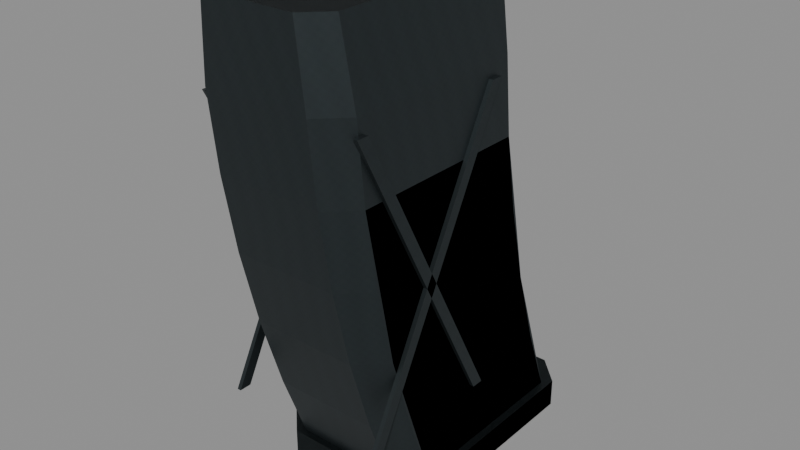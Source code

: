 # Source: svd_10.blend  (saved by Blender 5.2.45; exported with 4.5.12 LTS)
import bpy
from mathutils import Matrix  # noqa: F401  (used for matrix-valued properties, if any)

bpy.ops.wm.read_factory_settings(use_empty=True)
scene = bpy.context.scene
scene.name = 'RAID_Attachment_svd_10'

# ---- images (referenced by path relative to the original .blend; pixels are not part of the script)
import os
ASSET_DIR = os.environ.get("B2B_ASSET_DIR", "")  # directory of the original .blend (textures are referenced by path, not embedded)
HERE = os.path.dirname(os.path.abspath(__file__))  # packed textures are extracted next to this script under _unpacked/

def load_image(name, relpath, width, height, colorspace="sRGB"):
    """Load a texture the original file referenced (path relative to the .blend, or extracted next to this script)."""
    p = next((c for c in (os.path.join(HERE, relpath), os.path.join(ASSET_DIR, relpath)) if relpath and os.path.exists(c)), "")
    if p:
        img = bpy.data.images.load(p, check_existing=True)
        img.name = name
    else:  # same state as the original file: an image datablock whose file is absent (Cycles renders it pink)
        img = bpy.data.images.new(name, width, height)
        img.source = "FILE"
        img.filepath = "//" + (relpath or name)
    img.colorspace_settings.name = colorspace
    return img
img_raid_original_steel_grain_006 = load_image('RAID_Original_steel_Grain.006', '_unpacked/steel-grain.2595dbf0.png', 256, 256, 'sRGB')

# ---- materials (node trees are filled in below, after node groups)
mat_raid_original_attachment_steel_006 = bpy.data.materials.new('RAID_Original_Attachment_steel.006')
mat_raid_original_attachment_steel_006.diffuse_color = (0.23, 0.26, 0.27, 1.0)

# ---- material node trees
mat_raid_original_attachment_steel_006.use_nodes = True; mat_raid_original_attachment_steel_006.node_tree.nodes.clear()
_N = mat_raid_original_attachment_steel_006.node_tree.nodes; _L = mat_raid_original_attachment_steel_006.node_tree.links
n0 = _N.new('ShaderNodeBsdfPrincipled'); n0.name = 'Principled BSDF'; n0.location = (-200, 100)
n0.inputs[1].default_value = 0.82
n0.inputs[2].default_value = 0.52
n0.inputs[10].default_value = 0.005
n1 = _N.new('ShaderNodeOutputMaterial'); n1.name = 'Material Output'; n1.location = (200, 100)
n2 = _N.new('ShaderNodeTexImage'); n2.name = 'Image Texture'; n2.location = (0, 0)
n2.image = img_raid_original_steel_grain_006
_L.new(n0.outputs[0], n1.inputs[0])
_L.new(n2.outputs[0], n0.inputs[0])
n1.is_active_output = True

# ---- meshes
me_svd_10_individual_shell_002 = bpy.data.meshes.new('svd_10_individual_shell.002')
me_svd_10_individual_shell_002.from_pydata([(-0.02618, -0.085, -0.104), (0.02618, -0.085, -0.104), (0.0385, -0.085, -0.09168), (0.0385, -0.085, -0.00032), (0.02618, -0.085, 0.012), (-0.02618, -0.085, 0.012), (-0.0385, -0.085, -0.00032), (-0.0385, -0.085, -0.09168), (-0.02618, -0.0475, -0.08994), (0.02618, -0.0475, -0.08994), (0.0385, -0.0475, -0.07762), (0.0385, -0.0475, 0.01374), (0.02618, -0.0475, 0.02606), (-0.02618, -0.0475, 0.02606), (-0.0385, -0.0475, 0.01374), (-0.0385, -0.0475, -0.07762), (-0.02618, -0.01, -0.07844), (0.02618, -0.01, -0.07844), (0.0385, -0.01, -0.06612), (0.0385, -0.01, 0.02524), (0.02618, -0.01, 0.03756), (-0.02618, -0.01, 0.03756), (-0.0385, -0.01, 0.02524), (-0.0385, -0.01, -0.06612), (-0.02618, 0.0275, -0.0695), (0.02618, 0.0275, -0.0695), (0.0385, 0.0275, -0.05718), (0.0385, 0.0275, 0.03418), (0.02618, 0.0275, 0.0465), (-0.02618, 0.0275, 0.0465), (-0.0385, 0.0275, 0.03418), (-0.0385, 0.0275, -0.05718), (-0.02618, 0.065, -0.06311), (0.02618, 0.065, -0.06311), (0.0385, 0.065, -0.05079), (0.0385, 0.065, 0.04057), (0.02618, 0.065, 0.05289), (-0.02618, 0.065, 0.05289), (-0.0385, 0.065, 0.04057), (-0.0385, 0.065, -0.05079), (-0.02618, 0.1025, -0.05928), (0.02618, 0.1025, -0.05928), (0.0385, 0.1025, -0.04696), (0.0385, 0.1025, 0.0444), (0.02618, 0.1025, 0.05672), (-0.02618, 0.1025, 0.05672), (-0.0385, 0.1025, 0.0444), (-0.0385, 0.1025, -0.04696), (-0.02304, 0.14, -0.058), (0.02304, 0.14, -0.058), (0.03388, 0.14, -0.04716), (0.03388, 0.14, 0.04716), (0.02304, 0.14, 0.058), (-0.02304, 0.14, 0.058), (-0.03388, 0.14, 0.04716), (-0.03388, 0.14, -0.04716), (-0.0267, -0.099, -0.1052), (0.0267, -0.099, -0.1052), (0.03927, -0.099, -0.09259), (0.03927, -0.099, 0.0005936), (0.0267, -0.099, 0.01316), (-0.0267, -0.099, 0.01316), (-0.03927, -0.099, 0.0005936), (-0.03927, -0.099, -0.09259), (-0.0288, -0.096, -0.1086), (0.0288, -0.096, -0.1086), (0.04235, -0.096, -0.09509), (0.04235, -0.096, 0.003088), (0.0288, -0.096, 0.01664), (-0.0288, -0.096, 0.01664), (-0.04235, -0.096, 0.003088), (-0.04235, -0.096, -0.09509), (-0.0288, -0.082, -0.1086), (0.0288, -0.082, -0.1086), (0.04235, -0.082, -0.09509), (0.04235, -0.082, 0.003088), (0.0288, -0.082, 0.01664), (-0.0288, -0.082, 0.01664), (-0.04235, -0.082, 0.003088), (-0.04235, -0.082, -0.09509), (-0.0405, 0.095, -0.0406), (-0.0405, 0.095, -0.0346), (-0.0405, -0.05, 0.0408), (-0.0405, -0.05, 0.0348), (-0.0385, 0.095, -0.0406), (-0.0385, 0.095, -0.0346), (-0.0385, -0.05, 0.0408), (-0.0385, -0.05, 0.0348), (-0.0405, 0.095, 0.0406), (-0.0405, 0.095, 0.0466), (-0.0405, -0.05, -0.0288), (-0.0405, -0.05, -0.0348), (-0.0385, 0.095, 0.0406), (-0.0385, 0.095, 0.0466), (-0.0385, -0.05, -0.0288), (-0.0385, -0.05, -0.0348), (0.0385, 0.095, -0.0406), (0.0385, 0.095, -0.0346), (0.0385, -0.05, 0.0408), (0.0385, -0.05, 0.0348), (0.0405, 0.095, -0.0406), (0.0405, 0.095, -0.0346), (0.0405, -0.05, 0.0408), (0.0405, -0.05, 0.0348), (0.0385, 0.095, 0.0406), (0.0385, 0.095, 0.0466), (0.0385, -0.05, -0.0288), (0.0385, -0.05, -0.0348), (0.0405, 0.095, 0.0406), (0.0405, 0.095, 0.0466), (0.0405, -0.05, -0.0288), (0.0405, -0.05, -0.0348)], [], [(0, 8, 9, 1), (1, 9, 10, 2), (2, 10, 11, 3), (3, 11, 12, 4), (4, 12, 13, 5), (5, 13, 14, 6), (6, 14, 15, 7), (7, 15, 8, 0), (8, 16, 17, 9), (9, 17, 18, 10), (10, 18, 19, 11), (11, 19, 20, 12), (12, 20, 21, 13), (13, 21, 22, 14), (14, 22, 23, 15), (15, 23, 16, 8), (16, 24, 25, 17), (17, 25, 26, 18), (18, 26, 27, 19), (19, 27, 28, 20), (20, 28, 29, 21), (21, 29, 30, 22), (22, 30, 31, 23), (23, 31, 24, 16), (24, 32, 33, 25), (25, 33, 34, 26), (26, 34, 35, 27), (27, 35, 36, 28), (28, 36, 37, 29), (29, 37, 38, 30), (30, 38, 39, 31), (31, 39, 32, 24), (32, 40, 41, 33), (33, 41, 42, 34), (34, 42, 43, 35), (35, 43, 44, 36), (36, 44, 45, 37), (37, 45, 46, 38), (38, 46, 47, 39), (39, 47, 40, 32), (40, 48, 49, 41), (41, 49, 50, 42), (42, 50, 51, 43), (43, 51, 52, 44), (44, 52, 53, 45), (45, 53, 54, 46), (46, 54, 55, 47), (47, 55, 48, 40), (7, 0, 1, 2, 3, 4, 5, 6), (48, 55, 54, 53, 52, 51, 50, 49), (56, 64, 65, 57), (57, 65, 66, 58), (58, 66, 67, 59), (59, 67, 68, 60), (60, 68, 69, 61), (61, 69, 70, 62), (62, 70, 71, 63), (63, 71, 64, 56), (64, 72, 73, 65), (65, 73, 74, 66), (66, 74, 75, 67), (67, 75, 76, 68), (68, 76, 77, 69), (69, 77, 78, 70), (70, 78, 79, 71), (71, 79, 72, 64), (63, 56, 57, 58, 59, 60, 61, 62), (72, 79, 78, 77, 76, 75, 74, 73), (80, 81, 85, 84), (81, 82, 86, 85), (82, 83, 87, 86), (83, 80, 84, 87), (83, 82, 81), (85, 86, 87), (80, 83, 81), (85, 87, 84), (88, 89, 93, 92), (89, 90, 94, 93), (90, 91, 95, 94), (91, 88, 92, 95), (90, 89, 88), (92, 93, 94), (90, 88, 91), (95, 92, 94), (96, 97, 101, 100), (97, 98, 102, 101), (98, 99, 103, 102), (99, 96, 100, 103), (99, 98, 97), (101, 102, 103), (96, 99, 97), (101, 103, 100), (104, 105, 109, 108), (105, 106, 110, 109), (106, 107, 111, 110), (107, 104, 108, 111), (106, 105, 104), (108, 109, 110), (106, 104, 107), (111, 108, 110)])
_uv = me_svd_10_individual_shell_002.uv_layers.new(name='UVMap')
_uv.uv.foreach_set('vector', [0.0, 0.0, 0.0, 0.08333, 0.1164, 0.08333, 0.1164, 0.0, 0.1164, 0.0, 0.1164, 0.08333, 0.1551, 0.08333, 0.1551, 0.0, 0.1551, 0.0, 0.1551, 0.08333, 0.3581, 0.08333, 0.3581, 0.0, 0.3581, 0.0, 0.3581, 0.08333, 0.3968, 0.08333, 0.3968, 0.0, 0.3968, 0.0, 0.3968, 0.08333, 0.5132, 0.08333, 0.5132, 0.0, 0.5132, 0.0, 0.5132, 0.08333, 0.5519, 0.08333, 0.5519, 0.0, 0.5519, 0.0, 0.5519, 0.08333, 0.7549, 0.08333, 0.7549, 0.0, 0.7549, 0.0, 0.7549, 0.08333, 0.7936, 0.08333, 0.7936, 0.0, 0.0, 0.08333, 0.0, 0.1667, 0.1164, 0.1667, 0.1164, 0.08333, 0.1164, 0.08333, 0.1164, 0.1667, 0.1551, 0.1667, 0.1551, 0.08333, 0.1551, 0.08333, 0.1551, 0.1667, 0.3581, 0.1667, 0.3581, 0.08333, 0.3581, 0.08333, 0.3581, 0.1667, 0.3968, 0.1667, 0.3968, 0.08333, 0.3968, 0.08333, 0.3968, 0.1667, 0.5132, 0.1667, 0.5132, 0.08333, 0.5132, 0.08333, 0.5132, 0.1667, 0.5519, 0.1667, 0.5519, 0.08333, 0.5519, 0.08333, 0.5519, 0.1667, 0.7549, 0.1667, 0.7549, 0.08333, 0.7549, 0.08333, 0.7549, 0.1667, 0.7936, 0.1667, 0.7936, 0.08333, 0.0, 0.1667, 0.0, 0.25, 0.1164, 0.25, 0.1164, 0.1667, 0.1164, 0.1667, 0.1164, 0.25, 0.1551, 0.25, 0.1551, 0.1667, 0.1551, 0.1667, 0.1551, 0.25, 0.3581, 0.25, 0.3581, 0.1667, 0.3581, 0.1667, 0.3581, 0.25, 0.3968, 0.25, 0.3968, 0.1667, 0.3968, 0.1667, 0.3968, 0.25, 0.5132, 0.25, 0.5132, 0.1667, 0.5132, 0.1667, 0.5132, 0.25, 0.5519, 0.25, 0.5519, 0.1667, 0.5519, 0.1667, 0.5519, 0.25, 0.7549, 0.25, 0.7549, 0.1667, 0.7549, 0.1667, 0.7549, 0.25, 0.7936, 0.25, 0.7936, 0.1667, 0.0, 0.25, 0.0, 0.3333, 0.1164, 0.3333, 0.1164, 0.25, 0.1164, 0.25, 0.1164, 0.3333, 0.1551, 0.3333, 0.1551, 0.25, 0.1551, 0.25, 0.1551, 0.3333, 0.3581, 0.3333, 0.3581, 0.25, 0.3581, 0.25, 0.3581, 0.3333, 0.3968, 0.3333, 0.3968, 0.25, 0.3968, 0.25, 0.3968, 0.3333, 0.5132, 0.3333, 0.5132, 0.25, 0.5132, 0.25, 0.5132, 0.3333, 0.5519, 0.3333, 0.5519, 0.25, 0.5519, 0.25, 0.5519, 0.3333, 0.7549, 0.3333, 0.7549, 0.25, 0.7549, 0.25, 0.7549, 0.3333, 0.7936, 0.3333, 0.7936, 0.25, 0.0, 0.3333, 0.0, 0.4167, 0.1164, 0.4167, 0.1164, 0.3333, 0.1164, 0.3333, 0.1164, 0.4167, 0.1551, 0.4167, 0.1551, 0.3333, 0.1551, 0.3333, 0.1551, 0.4167, 0.3581, 0.4167, 0.3581, 0.3333, 0.3581, 0.3333, 0.3581, 0.4167, 0.3968, 0.4167, 0.3968, 0.3333, 0.3968, 0.3333, 0.3968, 0.4167, 0.5132, 0.4167, 0.5132, 0.3333, 0.5132, 0.3333, 0.5132, 0.4167, 0.5519, 0.4167, 0.5519, 0.3333, 0.5519, 0.3333, 0.5519, 0.4167, 0.7549, 0.4167, 0.7549, 0.3333, 0.7549, 0.3333, 0.7549, 0.4167, 0.7936, 0.4167, 0.7936, 0.3333, 0.0, 0.4167, 0.0, 0.5, 0.1024, 0.5, 0.1164, 0.4167, 0.1164, 0.4167, 0.1024, 0.5, 0.1365, 0.5, 0.1551, 0.4167, 0.1551, 0.4167, 0.1365, 0.5, 0.3461, 0.5, 0.3581, 0.4167, 0.3581, 0.4167, 0.3461, 0.5, 0.3801, 0.5, 0.3968, 0.4167, 0.3968, 0.4167, 0.3801, 0.5, 0.4825, 0.5, 0.5132, 0.4167, 0.5132, 0.4167, 0.4825, 0.5, 0.5166, 0.5, 0.5519, 0.4167, 0.5519, 0.4167, 0.5166, 0.5, 0.7262, 0.5, 0.7549, 0.4167, 0.7549, 0.4167, 0.7262, 0.5, 0.7603, 0.5, 0.7936, 0.4167, -0.08556, -0.2037, -0.05818, -0.2311, 0.05818, -0.2311, 0.08556, -0.2037, 0.08556, -0.0007111, 0.05818, 0.02667, -0.05818, 0.02667, -0.08556, -0.0007111, -0.0512, -0.1289, -0.07529, -0.1048, -0.07529, 0.1048, -0.0512, 0.1289, 0.0512, 0.1289, 0.07529, 0.1048, 0.07529, -0.1048, 0.0512, -0.1289, 0.0, 0.0, 0.0, 0.006667, 0.128, 0.006667, 0.1187, 0.0, 0.1187, 0.0, 0.128, 0.006667, 0.1706, 0.006667, 0.1582, 0.0, 0.1582, 0.0, 0.1706, 0.006667, 0.3887, 0.006667, 0.3653, 0.0, 0.3653, 0.0, 0.3887, 0.006667, 0.4313, 0.006667, 0.4048, 0.0, 0.4048, 0.0, 0.4313, 0.006667, 0.5593, 0.006667, 0.5234, 0.0, 0.5234, 0.0, 0.5593, 0.006667, 0.6019, 0.006667, 0.5629, 0.0, 0.5629, 0.0, 0.6019, 0.006667, 0.8201, 0.006667, 0.77, 0.0, 0.77, 0.0, 0.8201, 0.006667, 0.8627, 0.006667, 0.8095, 0.0, 0.0, 0.006667, 0.0, 0.03778, 0.128, 0.03778, 0.128, 0.006667, 0.128, 0.006667, 0.128, 0.03778, 0.1706, 0.03778, 0.1706, 0.006667, 0.1706, 0.006667, 0.1706, 0.03778, 0.3887, 0.03778, 0.3887, 0.006667, 0.3887, 0.006667, 0.3887, 0.03778, 0.4313, 0.03778, 0.4313, 0.006667, 0.4313, 0.006667, 0.4313, 0.03778, 0.5593, 0.03778, 0.5593, 0.006667, 0.5593, 0.006667, 0.5593, 0.03778, 0.6019, 0.03778, 0.6019, 0.006667, 0.6019, 0.006667, 0.6019, 0.03778, 0.8201, 0.03778, 0.8201, 0.006667, 0.8201, 0.006667, 0.8201, 0.03778, 0.8627, 0.03778, 0.8627, 0.006667, -0.08727, -0.2058, -0.05934, -0.2337, 0.05934, -0.2337, 0.08727, -0.2058, 0.08727, 0.001319, 0.05934, 0.02924, -0.05934, 0.02924, -0.08727, 0.001319, -0.064, -0.2414, -0.09411, -0.2113, -0.09411, 0.006862, -0.064, 0.03698, 0.064, 0.03698, 0.09411, 0.006862, 0.09411, -0.2113, 0.064, -0.2414, -0.002222, -0.09022, -0.002222, -0.07689, 0.002222, -0.07689, 0.002222, -0.09022, -0.002222, 0.2111, -0.002222, -0.1111, 0.002222, -0.1111, 0.002222, 0.2111, -0.002222, 0.09067, -0.002222, 0.07733, 0.002222, 0.07733, 0.002222, 0.09067, -0.002222, -0.1111, -0.002222, 0.2111, 0.002222, 0.2111, 0.002222, -0.1111, -0.1111, 0.07733, -0.1111, 0.09067, 0.2111, -0.07689, 0.2111, -0.07689, -0.1111, 0.09067, -0.1111, 0.07733, 0.2111, -0.09022, -0.1111, 0.07733, 0.2111, -0.07689, 0.2111, -0.07689, -0.1111, 0.07733, 0.2111, -0.09022, -0.002222, 0.09022, -0.002222, 0.1036, 0.002222, 0.1036, 0.002222, 0.09022, -0.002222, 0.2111, -0.002222, -0.1111, 0.002222, -0.1111, 0.002222, 0.2111, -0.002222, -0.064, -0.002222, -0.07733, 0.002222, -0.07733, 0.002222, -0.064, -0.002222, -0.1111, -0.002222, 0.2111, 0.002222, 0.2111, 0.002222, -0.1111, -0.1111, -0.064, 0.2111, 0.1036, 0.2111, 0.09022, 0.2111, 0.09022, 0.2111, 0.1036, -0.1111, -0.064, -0.1111, -0.064, 0.2111, 0.09022, -0.1111, -0.07733, -0.1111, -0.07733, 0.2111, 0.09022, -0.1111, -0.064, -0.002222, -0.09022, -0.002222, -0.07689, 0.002222, -0.07689, 0.002222, -0.09022, -0.002222, 0.2111, -0.002222, -0.1111, 0.002222, -0.1111, 0.002222, 0.2111, -0.002222, 0.09067, -0.002222, 0.07733, 0.002222, 0.07733, 0.002222, 0.09067, -0.002222, -0.1111, -0.002222, 0.2111, 0.002222, 0.2111, 0.002222, -0.1111, -0.1111, 0.07733, -0.1111, 0.09067, 0.2111, -0.07689, 0.2111, -0.07689, -0.1111, 0.09067, -0.1111, 0.07733, 0.2111, -0.09022, -0.1111, 0.07733, 0.2111, -0.07689, 0.2111, -0.07689, -0.1111, 0.07733, 0.2111, -0.09022, -0.002222, 0.09022, -0.002222, 0.1036, 0.002222, 0.1036, 0.002222, 0.09022, -0.002222, 0.2111, -0.002222, -0.1111, 0.002222, -0.1111, 0.002222, 0.2111, -0.002222, -0.064, -0.002222, -0.07733, 0.002222, -0.07733, 0.002222, -0.064, -0.002222, -0.1111, -0.002222, 0.2111, 0.002222, 0.2111, 0.002222, -0.1111, -0.1111, -0.064, 0.2111, 0.1036, 0.2111, 0.09022, 0.2111, 0.09022, 0.2111, 0.1036, -0.1111, -0.064, -0.1111, -0.064, 0.2111, 0.09022, -0.1111, -0.07733, -0.1111, -0.07733, 0.2111, 0.09022, -0.1111, -0.064])
me_svd_10_individual_shell_002.materials.append(mat_raid_original_attachment_steel_006)
me_svd_10_individual_shell_002.update()
me_svd_10_individual_shell_003 = bpy.data.meshes.new('svd_10_individual_shell.003')
me_svd_10_individual_shell_003.from_pydata([(-0.02618, -0.085, -0.104), (0.02618, -0.085, -0.104), (0.0385, -0.085, -0.09168), (0.0385, -0.085, -0.00032), (0.02618, -0.085, 0.012), (-0.02618, -0.085, 0.012), (-0.0385, -0.085, -0.00032), (-0.0385, -0.085, -0.09168), (-0.02618, -0.01, -0.07844), (0.02618, -0.01, -0.07844), (0.0385, -0.01, -0.06612), (0.0385, -0.01, 0.02524), (0.02618, -0.01, 0.03756), (-0.02618, -0.01, 0.03756), (-0.0385, -0.01, 0.02524), (-0.0385, -0.01, -0.06612), (-0.02618, 0.065, -0.06311), (0.02618, 0.065, -0.06311), (0.0385, 0.065, -0.05079), (0.0385, 0.065, 0.04057), (0.02618, 0.065, 0.05289), (-0.02618, 0.065, 0.05289), (-0.0385, 0.065, 0.04057), (-0.0385, 0.065, -0.05079), (-0.02304, 0.14, -0.058), (0.02304, 0.14, -0.058), (0.03388, 0.14, -0.04716), (0.03388, 0.14, 0.04716), (0.02304, 0.14, 0.058), (-0.02304, 0.14, 0.058), (-0.03388, 0.14, 0.04716), (-0.03388, 0.14, -0.04716), (-0.0267, -0.099, -0.1052), (0.0267, -0.099, -0.1052), (0.03927, -0.099, -0.09259), (0.03927, -0.099, 0.0005936), (0.0267, -0.099, 0.01316), (-0.0267, -0.099, 0.01316), (-0.03927, -0.099, 0.0005936), (-0.03927, -0.099, -0.09259), (-0.0288, -0.096, -0.1086), (0.0288, -0.096, -0.1086), (0.04235, -0.096, -0.09509), (0.04235, -0.096, 0.003088), (0.0288, -0.096, 0.01664), (-0.0288, -0.096, 0.01664), (-0.04235, -0.096, 0.003088), (-0.04235, -0.096, -0.09509), (-0.0288, -0.082, -0.1086), (0.0288, -0.082, -0.1086), (0.04235, -0.082, -0.09509), (0.04235, -0.082, 0.003088), (0.0288, -0.082, 0.01664), (-0.0288, -0.082, 0.01664), (-0.04235, -0.082, 0.003088), (-0.04235, -0.082, -0.09509)], [], [(0, 8, 9, 1), (1, 9, 10, 2), (2, 10, 11, 3), (3, 11, 12, 4), (4, 12, 13, 5), (5, 13, 14, 6), (6, 14, 15, 7), (7, 15, 8, 0), (8, 16, 17, 9), (9, 17, 18, 10), (10, 18, 19, 11), (11, 19, 20, 12), (12, 20, 21, 13), (13, 21, 22, 14), (14, 22, 23, 15), (15, 23, 16, 8), (16, 24, 25, 17), (17, 25, 26, 18), (18, 26, 27, 19), (19, 27, 28, 20), (20, 28, 29, 21), (21, 29, 30, 22), (22, 30, 31, 23), (23, 31, 24, 16), (7, 0, 1, 2, 3, 4, 5, 6), (24, 31, 30, 29, 28, 27, 26, 25), (32, 40, 41, 33), (33, 41, 42, 34), (34, 42, 43, 35), (35, 43, 44, 36), (36, 44, 45, 37), (37, 45, 46, 38), (38, 46, 47, 39), (39, 47, 40, 32), (40, 48, 49, 41), (41, 49, 50, 42), (42, 50, 51, 43), (43, 51, 52, 44), (44, 52, 53, 45), (45, 53, 54, 46), (46, 54, 55, 47), (47, 55, 48, 40), (39, 32, 33, 34, 35, 36, 37, 38), (48, 55, 54, 53, 52, 51, 50, 49)])
_uv = me_svd_10_individual_shell_003.uv_layers.new(name='UVMap')
_uv.uv.foreach_set('vector', [0.0, 0.0, 0.0, 0.1667, 0.1164, 0.1667, 0.1164, 0.0, 0.1164, 0.0, 0.1164, 0.1667, 0.1551, 0.1667, 0.1551, 0.0, 0.1551, 0.0, 0.1551, 0.1667, 0.3581, 0.1667, 0.3581, 0.0, 0.3581, 0.0, 0.3581, 0.1667, 0.3968, 0.1667, 0.3968, 0.0, 0.3968, 0.0, 0.3968, 0.1667, 0.5132, 0.1667, 0.5132, 0.0, 0.5132, 0.0, 0.5132, 0.1667, 0.5519, 0.1667, 0.5519, 0.0, 0.5519, 0.0, 0.5519, 0.1667, 0.7549, 0.1667, 0.7549, 0.0, 0.7549, 0.0, 0.7549, 0.1667, 0.7936, 0.1667, 0.7936, 0.0, 0.0, 0.1667, 0.0, 0.3333, 0.1164, 0.3333, 0.1164, 0.1667, 0.1164, 0.1667, 0.1164, 0.3333, 0.1551, 0.3333, 0.1551, 0.1667, 0.1551, 0.1667, 0.1551, 0.3333, 0.3581, 0.3333, 0.3581, 0.1667, 0.3581, 0.1667, 0.3581, 0.3333, 0.3968, 0.3333, 0.3968, 0.1667, 0.3968, 0.1667, 0.3968, 0.3333, 0.5132, 0.3333, 0.5132, 0.1667, 0.5132, 0.1667, 0.5132, 0.3333, 0.5519, 0.3333, 0.5519, 0.1667, 0.5519, 0.1667, 0.5519, 0.3333, 0.7549, 0.3333, 0.7549, 0.1667, 0.7549, 0.1667, 0.7549, 0.3333, 0.7936, 0.3333, 0.7936, 0.1667, 0.0, 0.3333, 0.0, 0.5, 0.1024, 0.5, 0.1164, 0.3333, 0.1164, 0.3333, 0.1024, 0.5, 0.1365, 0.5, 0.1551, 0.3333, 0.1551, 0.3333, 0.1365, 0.5, 0.3461, 0.5, 0.3581, 0.3333, 0.3581, 0.3333, 0.3461, 0.5, 0.3801, 0.5, 0.3968, 0.3333, 0.3968, 0.3333, 0.3801, 0.5, 0.4825, 0.5, 0.5132, 0.3333, 0.5132, 0.3333, 0.4825, 0.5, 0.5166, 0.5, 0.5519, 0.3333, 0.5519, 0.3333, 0.5166, 0.5, 0.7262, 0.5, 0.7549, 0.3333, 0.7549, 0.3333, 0.7262, 0.5, 0.7603, 0.5, 0.7936, 0.3333, -0.08556, -0.2037, -0.05818, -0.2311, 0.05818, -0.2311, 0.08556, -0.2037, 0.08556, -0.0007111, 0.05818, 0.02667, -0.05818, 0.02667, -0.08556, -0.0007111, -0.0512, -0.1289, -0.07529, -0.1048, -0.07529, 0.1048, -0.0512, 0.1289, 0.0512, 0.1289, 0.07529, 0.1048, 0.07529, -0.1048, 0.0512, -0.1289, 0.0, 0.0, 0.0, 0.006667, 0.128, 0.006667, 0.1187, 0.0, 0.1187, 0.0, 0.128, 0.006667, 0.1706, 0.006667, 0.1582, 0.0, 0.1582, 0.0, 0.1706, 0.006667, 0.3887, 0.006667, 0.3653, 0.0, 0.3653, 0.0, 0.3887, 0.006667, 0.4313, 0.006667, 0.4048, 0.0, 0.4048, 0.0, 0.4313, 0.006667, 0.5593, 0.006667, 0.5234, 0.0, 0.5234, 0.0, 0.5593, 0.006667, 0.6019, 0.006667, 0.5629, 0.0, 0.5629, 0.0, 0.6019, 0.006667, 0.8201, 0.006667, 0.77, 0.0, 0.77, 0.0, 0.8201, 0.006667, 0.8627, 0.006667, 0.8095, 0.0, 0.0, 0.006667, 0.0, 0.03778, 0.128, 0.03778, 0.128, 0.006667, 0.128, 0.006667, 0.128, 0.03778, 0.1706, 0.03778, 0.1706, 0.006667, 0.1706, 0.006667, 0.1706, 0.03778, 0.3887, 0.03778, 0.3887, 0.006667, 0.3887, 0.006667, 0.3887, 0.03778, 0.4313, 0.03778, 0.4313, 0.006667, 0.4313, 0.006667, 0.4313, 0.03778, 0.5593, 0.03778, 0.5593, 0.006667, 0.5593, 0.006667, 0.5593, 0.03778, 0.6019, 0.03778, 0.6019, 0.006667, 0.6019, 0.006667, 0.6019, 0.03778, 0.8201, 0.03778, 0.8201, 0.006667, 0.8201, 0.006667, 0.8201, 0.03778, 0.8627, 0.03778, 0.8627, 0.006667, -0.08727, -0.2058, -0.05934, -0.2337, 0.05934, -0.2337, 0.08727, -0.2058, 0.08727, 0.001319, 0.05934, 0.02924, -0.05934, 0.02924, -0.08727, 0.001319, -0.064, -0.2414, -0.09411, -0.2113, -0.09411, 0.006862, -0.064, 0.03698, 0.064, 0.03698, 0.09411, 0.006862, 0.09411, -0.2113, 0.064, -0.2414])
me_svd_10_individual_shell_003.materials.append(mat_raid_original_attachment_steel_006)
me_svd_10_individual_shell_003.update()

# ---- objects
ob_svd_10_individual_shell = bpy.data.objects.new('svd_10_individual_shell', me_svd_10_individual_shell_002)
ob_svd_10_individual_shell_001 = bpy.data.objects.new('svd_10_individual_shell.001', me_svd_10_individual_shell_003)

# ---- transforms, parenting, visibility, modifiers, constraints
ob_svd_10_individual_shell.location = (0.0, 0.0, 0.0)
ob_svd_10_individual_shell.rotation_euler = (1.571, -0.0, 0.0)
ob_svd_10_individual_shell_001.location = (0.0, 0.0, 0.0)
ob_svd_10_individual_shell_001.rotation_euler = (1.571, -0.0, 0.0)

# ---- collection membership
scene.collection.objects.link(ob_svd_10_individual_shell)
scene.collection.objects.link(ob_svd_10_individual_shell_001)

# ---- scene / render settings (as saved in the file)
scene.frame_start = 1; scene.frame_end = 250; scene.frame_set(1)
scene.render.engine = 'BLENDER_EEVEE_NEXT'
scene.render.image_settings.exr_codec = 'NONE'
scene.render.use_bake_clear = False
scene.render.bake_margin = 0
scene.render.bake_bias = 0.0
scene.render.bake_samples = 0
scene.render.simplify_subdivision_render = 0
scene.render.simplify_child_particles_render = 0.0
scene.render.compositor_device = 'GPU'
scene.eevee.use_volume_custom_range = False
scene.eevee.gtao_distance = 0.0
scene.eevee.use_fast_gi = False
scene.eevee.fast_gi_thickness_near = 0.1
scene.eevee.fast_gi_thickness_far = 0.0
scene.eevee.ray_tracing_options.screen_trace_thickness = 0.1
bpy.context.view_layer.update()

# ---- added for rendering (the .blend has no active camera and no usable light): camera, sun + grey world if the file has none
cam_auto = bpy.data.cameras.new('AutoCamera')
cam_auto.lens = 50.0
cam_auto.sensor_width = 36.0
cam_auto.clip_end = 1000.0
ob_auto_camera = bpy.data.objects.new('AutoCamera', cam_auto)
scene.collection.objects.link(ob_auto_camera)
ob_auto_camera.location = (0.280732, -0.311559, 0.245086)
ob_auto_camera.rotation_euler = (1.09748, -7.21219e-08, 0.694738)
scene.camera = ob_auto_camera
light_auto_sun = bpy.data.lights.new('AutoSun', 'SUN')
light_auto_sun.energy = 3.0
light_auto_sun.angle = 0.0523599
ob_auto_sun = bpy.data.objects.new('AutoSun', light_auto_sun)
scene.collection.objects.link(ob_auto_sun)
ob_auto_sun.rotation_euler = (0.872665, 0.174533, 0.523599)
if scene.world is None:
    world_auto = bpy.data.worlds.new('AutoWorld')
    world_auto.color = (0.3, 0.3, 0.3)
    scene.world = world_auto
bpy.context.view_layer.update()
